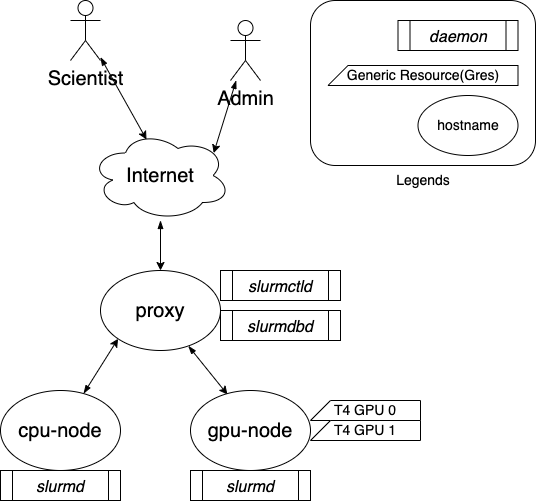

The diagram above was exported from draw.io. Its source (the exported page's mxGraphModel, read from the mxfile embedded in the PNG):
<mxGraphModel dx="1106" dy="876" grid="1" gridSize="10" guides="1" tooltips="1" connect="1" arrows="1" fold="1" page="1" pageScale="1" pageWidth="850" pageHeight="1100" math="0" shadow="0">
  <root>
    <mxCell id="0" />
    <mxCell id="1" parent="0" />
    <mxCell id="DlSnF9iUjvpGRlTJkNC2-6" style="edgeStyle=none;rounded=0;orthogonalLoop=1;jettySize=auto;html=1;entryX=0.308;entryY=0.05;entryDx=0;entryDy=0;entryPerimeter=0;fontSize=20;startArrow=blockThin;startFill=1;" edge="1" parent="1" source="DlSnF9iUjvpGRlTJkNC2-1" target="DlSnF9iUjvpGRlTJkNC2-3">
      <mxGeometry relative="1" as="geometry" />
    </mxCell>
    <mxCell id="DlSnF9iUjvpGRlTJkNC2-1" value="proxy" style="ellipse;whiteSpace=wrap;html=1;fontSize=20;" vertex="1" parent="1">
      <mxGeometry x="130" y="280" width="120" height="80" as="geometry" />
    </mxCell>
    <mxCell id="DlSnF9iUjvpGRlTJkNC2-4" style="rounded=0;orthogonalLoop=1;jettySize=auto;html=1;entryX=0;entryY=1;entryDx=0;entryDy=0;fontSize=20;startArrow=blockThin;startFill=1;" edge="1" parent="1" source="DlSnF9iUjvpGRlTJkNC2-2" target="DlSnF9iUjvpGRlTJkNC2-1">
      <mxGeometry relative="1" as="geometry" />
    </mxCell>
    <mxCell id="DlSnF9iUjvpGRlTJkNC2-2" value="cpu-node" style="ellipse;whiteSpace=wrap;html=1;fontSize=20;" vertex="1" parent="1">
      <mxGeometry x="30" y="400" width="120" height="80" as="geometry" />
    </mxCell>
    <mxCell id="DlSnF9iUjvpGRlTJkNC2-3" value="gpu-node" style="ellipse;whiteSpace=wrap;html=1;fontSize=20;" vertex="1" parent="1">
      <mxGeometry x="220" y="400" width="120" height="80" as="geometry" />
    </mxCell>
    <mxCell id="DlSnF9iUjvpGRlTJkNC2-8" style="edgeStyle=none;rounded=0;orthogonalLoop=1;jettySize=auto;html=1;entryX=0.5;entryY=0;entryDx=0;entryDy=0;fontSize=20;startArrow=blockThin;startFill=1;" edge="1" parent="1" source="DlSnF9iUjvpGRlTJkNC2-7" target="DlSnF9iUjvpGRlTJkNC2-1">
      <mxGeometry relative="1" as="geometry" />
    </mxCell>
    <mxCell id="DlSnF9iUjvpGRlTJkNC2-7" value="Internet" style="ellipse;shape=cloud;whiteSpace=wrap;html=1;fontSize=20;" vertex="1" parent="1">
      <mxGeometry x="120" y="140" width="140" height="90" as="geometry" />
    </mxCell>
    <mxCell id="DlSnF9iUjvpGRlTJkNC2-9" value="T4 GPU 0" style="shape=card;whiteSpace=wrap;html=1;fontSize=14;" vertex="1" parent="1">
      <mxGeometry x="340" y="410" width="110" height="20" as="geometry" />
    </mxCell>
    <mxCell id="DlSnF9iUjvpGRlTJkNC2-14" style="edgeStyle=none;rounded=0;orthogonalLoop=1;jettySize=auto;html=1;entryX=0.4;entryY=0.1;entryDx=0;entryDy=0;entryPerimeter=0;fontSize=20;startArrow=blockThin;startFill=1;" edge="1" parent="1" source="DlSnF9iUjvpGRlTJkNC2-11" target="DlSnF9iUjvpGRlTJkNC2-7">
      <mxGeometry relative="1" as="geometry" />
    </mxCell>
    <mxCell id="DlSnF9iUjvpGRlTJkNC2-11" value="Scientist" style="shape=umlActor;verticalLabelPosition=bottom;verticalAlign=top;html=1;outlineConnect=0;fontSize=20;" vertex="1" parent="1">
      <mxGeometry x="100" y="10" width="30" height="60" as="geometry" />
    </mxCell>
    <mxCell id="DlSnF9iUjvpGRlTJkNC2-13" style="edgeStyle=none;rounded=0;orthogonalLoop=1;jettySize=auto;html=1;entryX=0.88;entryY=0.25;entryDx=0;entryDy=0;entryPerimeter=0;fontSize=20;startArrow=blockThin;startFill=1;" edge="1" parent="1" source="DlSnF9iUjvpGRlTJkNC2-12" target="DlSnF9iUjvpGRlTJkNC2-7">
      <mxGeometry relative="1" as="geometry" />
    </mxCell>
    <mxCell id="DlSnF9iUjvpGRlTJkNC2-12" value="Admin" style="shape=umlActor;verticalLabelPosition=bottom;verticalAlign=top;html=1;outlineConnect=0;fontSize=20;" vertex="1" parent="1">
      <mxGeometry x="260" y="30" width="30" height="60" as="geometry" />
    </mxCell>
    <mxCell id="DlSnF9iUjvpGRlTJkNC2-15" value="&lt;i&gt;&lt;font style=&quot;font-size: 16px&quot;&gt;slurmctld&lt;/font&gt;&lt;/i&gt;" style="shape=process;whiteSpace=wrap;html=1;backgroundOutline=1;fontSize=20;" vertex="1" parent="1">
      <mxGeometry x="250" y="280" width="120" height="30" as="geometry" />
    </mxCell>
    <mxCell id="DlSnF9iUjvpGRlTJkNC2-16" value="&lt;i&gt;&lt;font style=&quot;font-size: 16px&quot;&gt;slurmdbd&lt;/font&gt;&lt;/i&gt;" style="shape=process;whiteSpace=wrap;html=1;backgroundOutline=1;fontSize=20;" vertex="1" parent="1">
      <mxGeometry x="250" y="320" width="120" height="30" as="geometry" />
    </mxCell>
    <mxCell id="DlSnF9iUjvpGRlTJkNC2-17" value="&lt;i&gt;&lt;font style=&quot;font-size: 16px&quot;&gt;slurmd&lt;/font&gt;&lt;/i&gt;" style="shape=process;whiteSpace=wrap;html=1;backgroundOutline=1;fontSize=20;" vertex="1" parent="1">
      <mxGeometry x="30" y="480" width="120" height="30" as="geometry" />
    </mxCell>
    <mxCell id="DlSnF9iUjvpGRlTJkNC2-18" value="&lt;i&gt;&lt;font style=&quot;font-size: 16px&quot;&gt;slurmd&lt;/font&gt;&lt;/i&gt;" style="shape=process;whiteSpace=wrap;html=1;backgroundOutline=1;fontSize=20;" vertex="1" parent="1">
      <mxGeometry x="220" y="480" width="120" height="30" as="geometry" />
    </mxCell>
    <mxCell id="DlSnF9iUjvpGRlTJkNC2-19" value="T4 GPU 1" style="shape=card;whiteSpace=wrap;html=1;fontSize=14;" vertex="1" parent="1">
      <mxGeometry x="340" y="430" width="110" height="20" as="geometry" />
    </mxCell>
    <mxCell id="DlSnF9iUjvpGRlTJkNC2-25" value="" style="group" vertex="1" connectable="0" parent="1">
      <mxGeometry x="340" y="10" width="225" height="195" as="geometry" />
    </mxCell>
    <mxCell id="DlSnF9iUjvpGRlTJkNC2-20" value="&lt;i&gt;&lt;font style=&quot;font-size: 16px&quot;&gt;daemon&lt;/font&gt;&lt;/i&gt;" style="shape=process;whiteSpace=wrap;html=1;backgroundOutline=1;fontSize=20;" vertex="1" parent="DlSnF9iUjvpGRlTJkNC2-25">
      <mxGeometry x="87.5" y="20" width="120" height="30" as="geometry" />
    </mxCell>
    <mxCell id="DlSnF9iUjvpGRlTJkNC2-21" value="Generic Resource(Gres)" style="shape=card;whiteSpace=wrap;html=1;fontSize=14;" vertex="1" parent="DlSnF9iUjvpGRlTJkNC2-25">
      <mxGeometry x="17.5" y="65" width="190" height="20" as="geometry" />
    </mxCell>
    <mxCell id="DlSnF9iUjvpGRlTJkNC2-22" value="hostname" style="ellipse;whiteSpace=wrap;html=1;fontSize=14;" vertex="1" parent="DlSnF9iUjvpGRlTJkNC2-25">
      <mxGeometry x="107.5" y="95" width="100" height="60" as="geometry" />
    </mxCell>
    <mxCell id="DlSnF9iUjvpGRlTJkNC2-23" value="" style="rounded=1;whiteSpace=wrap;html=1;fontSize=14;fillColor=none;" vertex="1" parent="DlSnF9iUjvpGRlTJkNC2-25">
      <mxGeometry width="225" height="165" as="geometry" />
    </mxCell>
    <mxCell id="DlSnF9iUjvpGRlTJkNC2-24" value="Legends" style="text;html=1;strokeColor=none;fillColor=none;align=center;verticalAlign=middle;whiteSpace=wrap;rounded=0;fontSize=14;" vertex="1" parent="DlSnF9iUjvpGRlTJkNC2-25">
      <mxGeometry x="82.5" y="165" width="60" height="30" as="geometry" />
    </mxCell>
  </root>
</mxGraphModel>